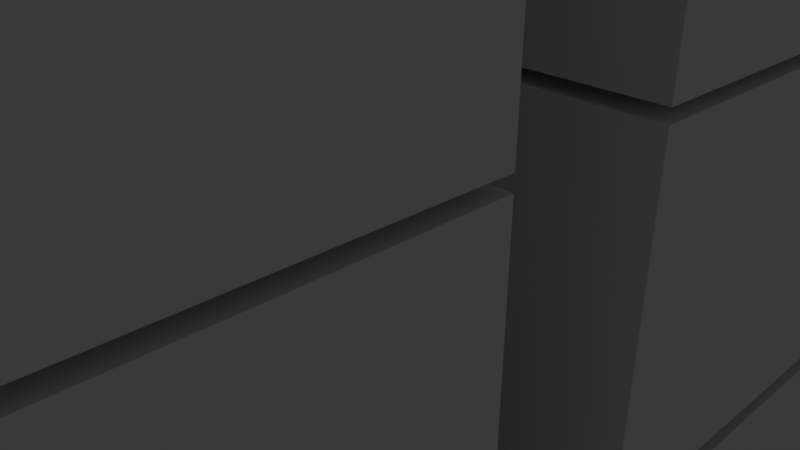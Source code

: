 # Source: pallet1.blend  (saved by Blender 2.79.0; exported with 4.5.12 LTS)
import bpy
from mathutils import Matrix  # noqa: F401  (used for matrix-valued properties, if any)

bpy.ops.wm.read_factory_settings(use_empty=True)
scene = bpy.context.scene
scene.name = 'Scene'

# ---- collections
col_collection_1 = bpy.data.collections.new('Collection 1'); scene.collection.children.link(col_collection_1)

# ---- materials (node trees are filled in below, after node groups)
mat_material = bpy.data.materials.new('Material')
mat_material.alpha_threshold = 0.0
mat_material.use_transparent_shadow = False
mat_material.diffuse_color = (0.2019, 0.08752, 0.009402, 1.0)
mat_material.roughness = 0.5
mat_material.line_color = (0.0, 0.0, 0.0, 1.0)

# ---- material node trees

# ---- world
world_world = bpy.data.worlds.new('World'); scene.world = world_world
world_world.color = (0.05088, 0.05088, 0.05088)
world_world.use_sun_shadow = False
world_world.sun_shadow_jitter_overblur = 0.0
world_world.cycles.sampling_method = 'MANUAL'

# ---- cameras
cam_camera = bpy.data.cameras.new('Camera')
cam_camera.clip_end = 100.0
cam_camera.lens = 35.0
cam_camera.sensor_width = 32.0
cam_camera.sensor_height = 18.0
cam_camera.ortho_scale = 7.314
cam_camera.dof.focus_distance = 0.0
cam_camera.dof.aperture_fstop = 128.0

# ---- lights
light_lamp = bpy.data.lights.new('Lamp', 'POINT')
light_lamp.transmission_factor = 0.0
light_lamp.cutoff_distance = 30.0
light_lamp.energy = 100.0
light_lamp.shadow_buffer_clip_start = 1.001
light_lamp.shadow_soft_size = 0.1
light_lamp.shadow_maximum_resolution = 0.006
light_lamp.use_absolute_resolution = True

# ---- meshes
me_cube_031 = bpy.data.meshes.new('Cube.031')
me_cube_031.from_pydata([(-1.0, -1.0, -1.0), (-1.0, -1.0, 1.0), (-1.0, 1.0, -1.0), (-1.0, 1.0, 1.0), (1.0, -1.0, -1.0), (1.0, -1.0, 1.0), (1.0, 1.0, -1.0), (1.0, 1.0, 1.0)], [], [(0, 1, 3, 2), (2, 3, 7, 6), (6, 7, 5, 4), (4, 5, 1, 0), (2, 6, 4, 0), (7, 3, 1, 5)])
me_cube_031.use_remesh_preserve_volume = False
me_cube_031.use_remesh_preserve_attributes = False
me_cube_031.use_mirror_vertex_groups = False
me_cube_031.update()
me_cube_030 = bpy.data.meshes.new('Cube.030')
me_cube_030.from_pydata([(-1.0, -1.0, -1.0), (-1.0, -1.0, 1.0), (-1.0, 1.0, -1.0), (-1.0, 1.0, 1.0), (1.0, -1.0, -1.0), (1.0, -1.0, 1.0), (1.0, 1.0, -1.0), (1.0, 1.0, 1.0)], [], [(0, 1, 3, 2), (2, 3, 7, 6), (6, 7, 5, 4), (4, 5, 1, 0), (2, 6, 4, 0), (7, 3, 1, 5)])
me_cube_030.use_remesh_preserve_volume = False
me_cube_030.use_remesh_preserve_attributes = False
me_cube_030.use_mirror_vertex_groups = False
me_cube_030.update()
me_cube_029 = bpy.data.meshes.new('Cube.029')
me_cube_029.from_pydata([(-1.0, -1.0, -1.0), (-1.0, -1.0, 1.0), (-1.0, 1.0, -1.0), (-1.0, 1.0, 1.0), (1.0, -1.0, -1.0), (1.0, -1.0, 1.0), (1.0, 1.0, -1.0), (1.0, 1.0, 1.0)], [], [(0, 1, 3, 2), (2, 3, 7, 6), (6, 7, 5, 4), (4, 5, 1, 0), (2, 6, 4, 0), (7, 3, 1, 5)])
me_cube_029.use_remesh_preserve_volume = False
me_cube_029.use_remesh_preserve_attributes = False
me_cube_029.use_mirror_vertex_groups = False
me_cube_029.update()
me_cube_028 = bpy.data.meshes.new('Cube.028')
me_cube_028.from_pydata([(-1.0, -1.0, -1.0), (-1.0, -1.0, 1.0), (-1.0, 1.0, -1.0), (-1.0, 1.0, 1.0), (1.0, -1.0, -1.0), (1.0, -1.0, 1.0), (1.0, 1.0, -1.0), (1.0, 1.0, 1.0)], [], [(0, 1, 3, 2), (2, 3, 7, 6), (6, 7, 5, 4), (4, 5, 1, 0), (2, 6, 4, 0), (7, 3, 1, 5)])
me_cube_028.use_remesh_preserve_volume = False
me_cube_028.use_remesh_preserve_attributes = False
me_cube_028.use_mirror_vertex_groups = False
me_cube_028.update()
me_cube_027 = bpy.data.meshes.new('Cube.027')
me_cube_027.from_pydata([(-1.0, -1.0, -1.0), (-1.0, -1.0, 1.0), (-1.0, 1.0, -1.0), (-1.0, 1.0, 1.0), (1.0, -1.0, -1.0), (1.0, -1.0, 1.0), (1.0, 1.0, -1.0), (1.0, 1.0, 1.0)], [], [(0, 1, 3, 2), (2, 3, 7, 6), (6, 7, 5, 4), (4, 5, 1, 0), (2, 6, 4, 0), (7, 3, 1, 5)])
me_cube_027.use_remesh_preserve_volume = False
me_cube_027.use_remesh_preserve_attributes = False
me_cube_027.use_mirror_vertex_groups = False
me_cube_027.update()
me_cube_026 = bpy.data.meshes.new('Cube.026')
me_cube_026.from_pydata([(-1.0, -1.0, -1.0), (-1.0, -1.0, 1.0), (-1.0, 1.0, -1.0), (-1.0, 1.0, 1.0), (1.0, -1.0, -1.0), (1.0, -1.0, 1.0), (1.0, 1.0, -1.0), (1.0, 1.0, 1.0)], [], [(0, 1, 3, 2), (2, 3, 7, 6), (6, 7, 5, 4), (4, 5, 1, 0), (2, 6, 4, 0), (7, 3, 1, 5)])
me_cube_026.use_remesh_preserve_volume = False
me_cube_026.use_remesh_preserve_attributes = False
me_cube_026.use_mirror_vertex_groups = False
me_cube_026.update()
me_cube_025 = bpy.data.meshes.new('Cube.025')
me_cube_025.from_pydata([(-1.0, -1.0, -1.0), (-1.0, -1.0, 1.0), (-1.0, 1.0, -1.0), (-1.0, 1.0, 1.0), (1.0, -1.0, -1.0), (1.0, -1.0, 1.0), (1.0, 1.0, -1.0), (1.0, 1.0, 1.0)], [], [(0, 1, 3, 2), (2, 3, 7, 6), (6, 7, 5, 4), (4, 5, 1, 0), (2, 6, 4, 0), (7, 3, 1, 5)])
me_cube_025.use_remesh_preserve_volume = False
me_cube_025.use_remesh_preserve_attributes = False
me_cube_025.use_mirror_vertex_groups = False
me_cube_025.update()
me_cube_024 = bpy.data.meshes.new('Cube.024')
me_cube_024.from_pydata([(-1.0, -1.0, -1.0), (-1.0, -1.0, 1.0), (-1.0, 1.0, -1.0), (-1.0, 1.0, 1.0), (1.0, -1.0, -1.0), (1.0, -1.0, 1.0), (1.0, 1.0, -1.0), (1.0, 1.0, 1.0)], [], [(0, 1, 3, 2), (2, 3, 7, 6), (6, 7, 5, 4), (4, 5, 1, 0), (2, 6, 4, 0), (7, 3, 1, 5)])
me_cube_024.use_remesh_preserve_volume = False
me_cube_024.use_remesh_preserve_attributes = False
me_cube_024.use_mirror_vertex_groups = False
me_cube_024.update()
me_cube_023 = bpy.data.meshes.new('Cube.023')
me_cube_023.from_pydata([(-1.0, -1.0, -1.0), (-1.0, -1.0, 1.0), (-1.0, 1.0, -1.0), (-1.0, 1.0, 1.0), (1.0, -1.0, -1.0), (1.0, -1.0, 1.0), (1.0, 1.0, -1.0), (1.0, 1.0, 1.0)], [], [(0, 1, 3, 2), (2, 3, 7, 6), (6, 7, 5, 4), (4, 5, 1, 0), (2, 6, 4, 0), (7, 3, 1, 5)])
me_cube_023.use_remesh_preserve_volume = False
me_cube_023.use_remesh_preserve_attributes = False
me_cube_023.use_mirror_vertex_groups = False
me_cube_023.update()
me_cube_022 = bpy.data.meshes.new('Cube.022')
me_cube_022.from_pydata([(-1.0, -1.0, -1.0), (-1.0, -1.0, 1.0), (-1.0, 1.0, -1.0), (-1.0, 1.0, 1.0), (1.0, -1.0, -1.0), (1.0, -1.0, 1.0), (1.0, 1.0, -1.0), (1.0, 1.0, 1.0)], [], [(0, 1, 3, 2), (2, 3, 7, 6), (6, 7, 5, 4), (4, 5, 1, 0), (2, 6, 4, 0), (7, 3, 1, 5)])
me_cube_022.use_remesh_preserve_volume = False
me_cube_022.use_remesh_preserve_attributes = False
me_cube_022.use_mirror_vertex_groups = False
me_cube_022.update()
me_cube_021 = bpy.data.meshes.new('Cube.021')
me_cube_021.from_pydata([(-1.0, -1.0, -1.0), (-1.0, -1.0, 1.0), (-1.0, 1.0, -1.0), (-1.0, 1.0, 1.0), (1.0, -1.0, -1.0), (1.0, -1.0, 1.0), (1.0, 1.0, -1.0), (1.0, 1.0, 1.0)], [], [(0, 1, 3, 2), (2, 3, 7, 6), (6, 7, 5, 4), (4, 5, 1, 0), (2, 6, 4, 0), (7, 3, 1, 5)])
me_cube_021.use_remesh_preserve_volume = False
me_cube_021.use_remesh_preserve_attributes = False
me_cube_021.use_mirror_vertex_groups = False
me_cube_021.update()
me_cube_020 = bpy.data.meshes.new('Cube.020')
me_cube_020.from_pydata([(-1.0, -1.0, -1.0), (-1.0, -1.0, 1.0), (-1.0, 1.0, -1.0), (-1.0, 1.0, 1.0), (1.0, -1.0, -1.0), (1.0, -1.0, 1.0), (1.0, 1.0, -1.0), (1.0, 1.0, 1.0)], [], [(0, 1, 3, 2), (2, 3, 7, 6), (6, 7, 5, 4), (4, 5, 1, 0), (2, 6, 4, 0), (7, 3, 1, 5)])
me_cube_020.use_remesh_preserve_volume = False
me_cube_020.use_remesh_preserve_attributes = False
me_cube_020.use_mirror_vertex_groups = False
me_cube_020.update()
me_cube_019 = bpy.data.meshes.new('Cube.019')
me_cube_019.from_pydata([(-1.0, -1.0, -1.0), (-1.0, -1.0, 1.0), (-1.0, 1.0, -1.0), (-1.0, 1.0, 1.0), (1.0, -1.0, -1.0), (1.0, -1.0, 1.0), (1.0, 1.0, -1.0), (1.0, 1.0, 1.0)], [], [(0, 1, 3, 2), (2, 3, 7, 6), (6, 7, 5, 4), (4, 5, 1, 0), (2, 6, 4, 0), (7, 3, 1, 5)])
me_cube_019.use_remesh_preserve_volume = False
me_cube_019.use_remesh_preserve_attributes = False
me_cube_019.use_mirror_vertex_groups = False
me_cube_019.update()
me_cube_018 = bpy.data.meshes.new('Cube.018')
me_cube_018.from_pydata([(-1.0, -1.0, -1.0), (-1.0, -1.0, 1.0), (-1.0, 1.0, -1.0), (-1.0, 1.0, 1.0), (1.0, -1.0, -1.0), (1.0, -1.0, 1.0), (1.0, 1.0, -1.0), (1.0, 1.0, 1.0)], [], [(0, 1, 3, 2), (2, 3, 7, 6), (6, 7, 5, 4), (4, 5, 1, 0), (2, 6, 4, 0), (7, 3, 1, 5)])
me_cube_018.use_remesh_preserve_volume = False
me_cube_018.use_remesh_preserve_attributes = False
me_cube_018.use_mirror_vertex_groups = False
me_cube_018.update()
me_cube_017 = bpy.data.meshes.new('Cube.017')
me_cube_017.from_pydata([(-1.0, -1.0, -1.0), (-1.0, -1.0, 1.0), (-1.0, 1.0, -1.0), (-1.0, 1.0, 1.0), (1.0, -1.0, -1.0), (1.0, -1.0, 1.0), (1.0, 1.0, -1.0), (1.0, 1.0, 1.0)], [], [(0, 1, 3, 2), (2, 3, 7, 6), (6, 7, 5, 4), (4, 5, 1, 0), (2, 6, 4, 0), (7, 3, 1, 5)])
me_cube_017.use_remesh_preserve_volume = False
me_cube_017.use_remesh_preserve_attributes = False
me_cube_017.use_mirror_vertex_groups = False
me_cube_017.update()
me_cube_016 = bpy.data.meshes.new('Cube.016')
me_cube_016.from_pydata([(-1.0, -1.0, -1.0), (-1.0, -1.0, 1.0), (-1.0, 1.0, -1.0), (-1.0, 1.0, 1.0), (1.0, -1.0, -1.0), (1.0, -1.0, 1.0), (1.0, 1.0, -1.0), (1.0, 1.0, 1.0)], [], [(0, 1, 3, 2), (2, 3, 7, 6), (6, 7, 5, 4), (4, 5, 1, 0), (2, 6, 4, 0), (7, 3, 1, 5)])
me_cube_016.use_remesh_preserve_volume = False
me_cube_016.use_remesh_preserve_attributes = False
me_cube_016.use_mirror_vertex_groups = False
me_cube_016.update()
me_cube_015 = bpy.data.meshes.new('Cube.015')
me_cube_015.from_pydata([(-1.0, -1.0, -1.0), (-1.0, -1.0, 1.0), (-1.0, 1.0, -1.0), (-1.0, 1.0, 1.0), (1.0, -1.0, -1.0), (1.0, -1.0, 1.0), (1.0, 1.0, -1.0), (1.0, 1.0, 1.0)], [], [(0, 1, 3, 2), (2, 3, 7, 6), (6, 7, 5, 4), (4, 5, 1, 0), (2, 6, 4, 0), (7, 3, 1, 5)])
me_cube_015.use_remesh_preserve_volume = False
me_cube_015.use_remesh_preserve_attributes = False
me_cube_015.use_mirror_vertex_groups = False
me_cube_015.update()
me_cube_014 = bpy.data.meshes.new('Cube.014')
me_cube_014.from_pydata([(-1.0, -1.0, -1.0), (-1.0, -1.0, 1.0), (-1.0, 1.0, -1.0), (-1.0, 1.0, 1.0), (1.0, -1.0, -1.0), (1.0, -1.0, 1.0), (1.0, 1.0, -1.0), (1.0, 1.0, 1.0)], [], [(0, 1, 3, 2), (2, 3, 7, 6), (6, 7, 5, 4), (4, 5, 1, 0), (2, 6, 4, 0), (7, 3, 1, 5)])
me_cube_014.use_remesh_preserve_volume = False
me_cube_014.use_remesh_preserve_attributes = False
me_cube_014.use_mirror_vertex_groups = False
me_cube_014.update()
me_cube_013 = bpy.data.meshes.new('Cube.013')
me_cube_013.from_pydata([(1.0, 1.0, -1.0), (1.0, -1.0, -1.0), (-1.0, -1.0, -1.0), (-1.0, 1.0, -1.0), (1.0, 1.0, 1.0), (1.0, -1.0, 1.0), (-1.0, -1.0, 1.0), (-1.0, 1.0, 1.0)], [], [(0, 1, 2, 3), (4, 7, 6, 5), (0, 4, 5, 1), (1, 5, 6, 2), (2, 6, 7, 3), (4, 0, 3, 7)])
me_cube_013.materials.append(mat_material)
me_cube_013.use_remesh_preserve_volume = False
me_cube_013.use_remesh_preserve_attributes = False
me_cube_013.use_mirror_vertex_groups = False
me_cube_013.update()
me_cube = bpy.data.meshes.new('Cube')
me_cube.from_pydata([(1.0, 1.0, -1.0), (1.0, -1.0, -1.0), (-1.0, -1.0, -1.0), (-1.0, 1.0, -1.0), (1.0, 1.0, 1.0), (1.0, -1.0, 1.0), (-1.0, -1.0, 1.0), (-1.0, 1.0, 1.0)], [], [(0, 1, 2, 3), (4, 7, 6, 5), (0, 4, 5, 1), (1, 5, 6, 2), (2, 6, 7, 3), (4, 0, 3, 7)])
me_cube.materials.append(mat_material)
me_cube.use_remesh_preserve_volume = False
me_cube.use_remesh_preserve_attributes = False
me_cube.use_mirror_vertex_groups = False
me_cube.update()
me_cube_012 = bpy.data.meshes.new('Cube.012')
me_cube_012.from_pydata([(1.0, 1.0, -1.0), (1.0, -1.0, -1.0), (-1.0, -1.0, -1.0), (-1.0, 1.0, -1.0), (1.0, 1.0, 1.0), (1.0, -1.0, 1.0), (-1.0, -1.0, 1.0), (-1.0, 1.0, 1.0)], [], [(0, 1, 2, 3), (4, 7, 6, 5), (0, 4, 5, 1), (1, 5, 6, 2), (2, 6, 7, 3), (4, 0, 3, 7)])
me_cube_012.materials.append(mat_material)
me_cube_012.use_remesh_preserve_volume = False
me_cube_012.use_remesh_preserve_attributes = False
me_cube_012.use_mirror_vertex_groups = False
me_cube_012.update()
me_cube_011 = bpy.data.meshes.new('Cube.011')
me_cube_011.from_pydata([(1.0, 1.0, -1.0), (1.0, -1.0, -1.0), (-1.0, -1.0, -1.0), (-1.0, 1.0, -1.0), (1.0, 1.0, 1.0), (1.0, -1.0, 1.0), (-1.0, -1.0, 1.0), (-1.0, 1.0, 1.0)], [], [(0, 1, 2, 3), (4, 7, 6, 5), (0, 4, 5, 1), (1, 5, 6, 2), (2, 6, 7, 3), (4, 0, 3, 7)])
me_cube_011.materials.append(mat_material)
me_cube_011.use_remesh_preserve_volume = False
me_cube_011.use_remesh_preserve_attributes = False
me_cube_011.use_mirror_vertex_groups = False
me_cube_011.update()
me_cube_010 = bpy.data.meshes.new('Cube.010')
me_cube_010.from_pydata([(1.0, 1.0, -1.0), (1.0, -1.0, -1.0), (-1.0, -1.0, -1.0), (-1.0, 1.0, -1.0), (1.0, 1.0, 1.0), (1.0, -1.0, 1.0), (-1.0, -1.0, 1.0), (-1.0, 1.0, 1.0)], [], [(0, 1, 2, 3), (4, 7, 6, 5), (0, 4, 5, 1), (1, 5, 6, 2), (2, 6, 7, 3), (4, 0, 3, 7)])
me_cube_010.materials.append(mat_material)
me_cube_010.use_remesh_preserve_volume = False
me_cube_010.use_remesh_preserve_attributes = False
me_cube_010.use_mirror_vertex_groups = False
me_cube_010.update()
me_cube_009 = bpy.data.meshes.new('Cube.009')
me_cube_009.from_pydata([(1.0, 1.0, -1.0), (1.0, -1.0, -1.0), (-1.0, -1.0, -1.0), (-1.0, 1.0, -1.0), (1.0, 1.0, 1.0), (1.0, -1.0, 1.0), (-1.0, -1.0, 1.0), (-1.0, 1.0, 1.0)], [], [(0, 1, 2, 3), (4, 7, 6, 5), (0, 4, 5, 1), (1, 5, 6, 2), (2, 6, 7, 3), (4, 0, 3, 7)])
me_cube_009.materials.append(mat_material)
me_cube_009.use_remesh_preserve_volume = False
me_cube_009.use_remesh_preserve_attributes = False
me_cube_009.use_mirror_vertex_groups = False
me_cube_009.update()
me_cube_008 = bpy.data.meshes.new('Cube.008')
me_cube_008.from_pydata([(1.0, 1.0, -1.0), (1.0, -1.0, -1.0), (-1.0, -1.0, -1.0), (-1.0, 1.0, -1.0), (1.0, 1.0, 1.0), (1.0, -1.0, 1.0), (-1.0, -1.0, 1.0), (-1.0, 1.0, 1.0)], [], [(0, 1, 2, 3), (4, 7, 6, 5), (0, 4, 5, 1), (1, 5, 6, 2), (2, 6, 7, 3), (4, 0, 3, 7)])
me_cube_008.materials.append(mat_material)
me_cube_008.use_remesh_preserve_volume = False
me_cube_008.use_remesh_preserve_attributes = False
me_cube_008.use_mirror_vertex_groups = False
me_cube_008.update()
me_cube_007 = bpy.data.meshes.new('Cube.007')
me_cube_007.from_pydata([(1.0, 1.0, -1.0), (1.0, -1.0, -1.0), (-1.0, -1.0, -1.0), (-1.0, 1.0, -1.0), (1.0, 1.0, 1.0), (1.0, -1.0, 1.0), (-1.0, -1.0, 1.0), (-1.0, 1.0, 1.0)], [], [(0, 1, 2, 3), (4, 7, 6, 5), (0, 4, 5, 1), (1, 5, 6, 2), (2, 6, 7, 3), (4, 0, 3, 7)])
me_cube_007.materials.append(mat_material)
me_cube_007.use_remesh_preserve_volume = False
me_cube_007.use_remesh_preserve_attributes = False
me_cube_007.use_mirror_vertex_groups = False
me_cube_007.update()
me_cube_006 = bpy.data.meshes.new('Cube.006')
me_cube_006.from_pydata([(1.0, 1.0, -1.0), (1.0, -1.0, -1.0), (-1.0, -1.0, -1.0), (-1.0, 1.0, -1.0), (1.0, 1.0, 1.0), (1.0, -1.0, 1.0), (-1.0, -1.0, 1.0), (-1.0, 1.0, 1.0)], [], [(0, 1, 2, 3), (4, 7, 6, 5), (0, 4, 5, 1), (1, 5, 6, 2), (2, 6, 7, 3), (4, 0, 3, 7)])
me_cube_006.materials.append(mat_material)
me_cube_006.use_remesh_preserve_volume = False
me_cube_006.use_remesh_preserve_attributes = False
me_cube_006.use_mirror_vertex_groups = False
me_cube_006.update()
me_cube_005 = bpy.data.meshes.new('Cube.005')
me_cube_005.from_pydata([(1.0, 1.0, -1.0), (1.0, -1.0, -1.0), (-1.0, -1.0, -1.0), (-1.0, 1.0, -1.0), (1.0, 1.0, 1.0), (1.0, -1.0, 1.0), (-1.0, -1.0, 1.0), (-1.0, 1.0, 1.0)], [], [(0, 1, 2, 3), (4, 7, 6, 5), (0, 4, 5, 1), (1, 5, 6, 2), (2, 6, 7, 3), (4, 0, 3, 7)])
me_cube_005.materials.append(mat_material)
me_cube_005.use_remesh_preserve_volume = False
me_cube_005.use_remesh_preserve_attributes = False
me_cube_005.use_mirror_vertex_groups = False
me_cube_005.update()
me_cube_004 = bpy.data.meshes.new('Cube.004')
me_cube_004.from_pydata([(1.0, 1.0, -1.0), (1.0, -1.0, -1.0), (-1.0, -1.0, -1.0), (-1.0, 1.0, -1.0), (1.0, 1.0, 1.0), (1.0, -1.0, 1.0), (-1.0, -1.0, 1.0), (-1.0, 1.0, 1.0)], [], [(0, 1, 2, 3), (4, 7, 6, 5), (0, 4, 5, 1), (1, 5, 6, 2), (2, 6, 7, 3), (4, 0, 3, 7)])
me_cube_004.materials.append(mat_material)
me_cube_004.use_remesh_preserve_volume = False
me_cube_004.use_remesh_preserve_attributes = False
me_cube_004.use_mirror_vertex_groups = False
me_cube_004.update()
me_cube_003 = bpy.data.meshes.new('Cube.003')
me_cube_003.from_pydata([(1.0, 1.0, -1.0), (1.0, -1.0, -1.0), (-1.0, -1.0, -1.0), (-1.0, 1.0, -1.0), (1.0, 1.0, 1.0), (1.0, -1.0, 1.0), (-1.0, -1.0, 1.0), (-1.0, 1.0, 1.0)], [], [(0, 1, 2, 3), (4, 7, 6, 5), (0, 4, 5, 1), (1, 5, 6, 2), (2, 6, 7, 3), (4, 0, 3, 7)])
me_cube_003.materials.append(mat_material)
me_cube_003.use_remesh_preserve_volume = False
me_cube_003.use_remesh_preserve_attributes = False
me_cube_003.use_mirror_vertex_groups = False
me_cube_003.update()
me_cube_002 = bpy.data.meshes.new('Cube.002')
me_cube_002.from_pydata([(1.0, 1.0, -1.0), (1.0, -1.0, -1.0), (-1.0, -1.0, -1.0), (-1.0, 1.0, -1.0), (1.0, 1.0, 1.0), (1.0, -1.0, 1.0), (-1.0, -1.0, 1.0), (-1.0, 1.0, 1.0)], [], [(0, 1, 2, 3), (4, 7, 6, 5), (0, 4, 5, 1), (1, 5, 6, 2), (2, 6, 7, 3), (4, 0, 3, 7)])
me_cube_002.materials.append(mat_material)
me_cube_002.use_remesh_preserve_volume = False
me_cube_002.use_remesh_preserve_attributes = False
me_cube_002.use_mirror_vertex_groups = False
me_cube_002.update()
me_cube_001 = bpy.data.meshes.new('Cube.001')
me_cube_001.from_pydata([(1.0, 1.0, -1.0), (1.0, -1.0, -1.0), (-1.0, -1.0, -1.0), (-1.0, 1.0, -1.0), (1.0, 1.0, 1.0), (1.0, -1.0, 1.0), (-1.0, -1.0, 1.0), (-1.0, 1.0, 1.0)], [], [(0, 1, 2, 3), (4, 7, 6, 5), (0, 4, 5, 1), (1, 5, 6, 2), (2, 6, 7, 3), (4, 0, 3, 7)])
me_cube_001.materials.append(mat_material)
me_cube_001.use_remesh_preserve_volume = False
me_cube_001.use_remesh_preserve_attributes = False
me_cube_001.use_mirror_vertex_groups = False
me_cube_001.update()

# ---- objects
ob_cube_029 = bpy.data.objects.new('Cube.029', me_cube_031)
ob_cube_028 = bpy.data.objects.new('Cube.028', me_cube_030)
ob_cube_027 = bpy.data.objects.new('Cube.027', me_cube_029)
ob_cube_026 = bpy.data.objects.new('Cube.026', me_cube_028)
ob_cube_025 = bpy.data.objects.new('Cube.025', me_cube_027)
ob_cube_024 = bpy.data.objects.new('Cube.024', me_cube_026)
ob_cube_023 = bpy.data.objects.new('Cube.023', me_cube_025)
ob_cube_022 = bpy.data.objects.new('Cube.022', me_cube_024)
ob_cube_021 = bpy.data.objects.new('Cube.021', me_cube_023)
ob_cube_020 = bpy.data.objects.new('Cube.020', me_cube_022)
ob_cube_019 = bpy.data.objects.new('Cube.019', me_cube_021)
ob_cube_018 = bpy.data.objects.new('Cube.018', me_cube_020)
ob_cube_017 = bpy.data.objects.new('Cube.017', me_cube_019)
ob_cube_016 = bpy.data.objects.new('Cube.016', me_cube_018)
ob_cube_015 = bpy.data.objects.new('Cube.015', me_cube_017)
ob_cube_014 = bpy.data.objects.new('Cube.014', me_cube_016)
ob_cube_001 = bpy.data.objects.new('Cube.001', me_cube_015)
ob_cube = bpy.data.objects.new('Cube', me_cube_014)
ob_cube_013 = bpy.data.objects.new('Cube.013', me_cube_013)
ob_plank = bpy.data.objects.new('plank', me_cube)
ob_cube_012 = bpy.data.objects.new('Cube.012', me_cube_012)
ob_cube_011 = bpy.data.objects.new('Cube.011', me_cube_011)
ob_cube_010 = bpy.data.objects.new('Cube.010', me_cube_010)
ob_cube_009 = bpy.data.objects.new('Cube.009', me_cube_009)
ob_cube_008 = bpy.data.objects.new('Cube.008', me_cube_008)
ob_cube_007 = bpy.data.objects.new('Cube.007', me_cube_007)
ob_cube_006 = bpy.data.objects.new('Cube.006', me_cube_006)
ob_cube_005 = bpy.data.objects.new('Cube.005', me_cube_005)
ob_cube_004 = bpy.data.objects.new('Cube.004', me_cube_004)
ob_cube_003 = bpy.data.objects.new('Cube.003', me_cube_003)
ob_cube_002 = bpy.data.objects.new('Cube.002', me_cube_002)
ob_plank_001 = bpy.data.objects.new('plank.001', me_cube_001)
ob_lamp = bpy.data.objects.new('Lamp', light_lamp)
ob_camera = bpy.data.objects.new('Camera', cam_camera)

# ---- transforms, parenting, visibility, modifiers, constraints
ob_cube_029.location = (0.01836, 4.931, 0.6219)
ob_cube_029.rotation_euler = (0.0, -0.0, 1.571)
ob_cube_029.scale = (0.2686, 0.4007, 0.2507)
ob_cube_029.lineart.crease_threshold = 0.0
ob_cube_028.location = (0.01836, 4.931, 1.15)
ob_cube_028.rotation_euler = (0.0, -0.0, 1.571)
ob_cube_028.scale = (0.2686, 0.4007, 0.2507)
ob_cube_028.lineart.crease_threshold = 0.0
ob_cube_027.location = (0.01836, 4.931, 1.669)
ob_cube_027.rotation_euler = (0.0, -0.0, 1.571)
ob_cube_027.scale = (0.2686, 0.4007, 0.2507)
ob_cube_027.lineart.crease_threshold = 0.0
ob_cube_026.location = (-1.005, 4.931, 1.669)
ob_cube_026.rotation_euler = (0.0, -0.0, 1.571)
ob_cube_026.scale = (0.2686, 0.4007, 0.2507)
ob_cube_026.lineart.crease_threshold = 0.0
ob_cube_025.location = (-1.005, 4.931, 1.15)
ob_cube_025.rotation_euler = (0.0, -0.0, 1.571)
ob_cube_025.scale = (0.2686, 0.4007, 0.2507)
ob_cube_025.lineart.crease_threshold = 0.0
ob_cube_024.location = (-1.005, 4.931, 0.6219)
ob_cube_024.rotation_euler = (0.0, -0.0, 1.571)
ob_cube_024.scale = (0.2686, 0.4007, 0.2507)
ob_cube_024.lineart.crease_threshold = 0.0
ob_cube_023.location = (-1.005, 4.34, 0.6219)
ob_cube_023.rotation_euler = (0.0, -0.0, 1.571)
ob_cube_023.scale = (0.2686, 0.4007, 0.2507)
ob_cube_023.lineart.crease_threshold = 0.0
ob_cube_022.location = (-1.005, 4.34, 1.15)
ob_cube_022.rotation_euler = (0.0, -0.0, 1.571)
ob_cube_022.scale = (0.2686, 0.4007, 0.2507)
ob_cube_022.lineart.crease_threshold = 0.0
ob_cube_021.location = (-1.005, 4.34, 1.669)
ob_cube_021.rotation_euler = (0.0, -0.0, 1.571)
ob_cube_021.scale = (0.2686, 0.4007, 0.2507)
ob_cube_021.lineart.crease_threshold = 0.0
ob_cube_020.location = (0.01836, 4.34, 1.669)
ob_cube_020.rotation_euler = (0.0, -0.0, 1.571)
ob_cube_020.scale = (0.2686, 0.4007, 0.2507)
ob_cube_020.lineart.crease_threshold = 0.0
ob_cube_019.location = (0.01836, 4.34, 1.15)
ob_cube_019.rotation_euler = (0.0, -0.0, 1.571)
ob_cube_019.scale = (0.2686, 0.4007, 0.2507)
ob_cube_019.lineart.crease_threshold = 0.0
ob_cube_018.location = (0.01836, 4.34, 0.6219)
ob_cube_018.rotation_euler = (0.0, -0.0, 1.571)
ob_cube_018.scale = (0.2686, 0.4007, 0.2507)
ob_cube_018.lineart.crease_threshold = 0.0
ob_cube_017.location = (0.01836, 3.758, 0.6219)
ob_cube_017.rotation_euler = (0.0, -0.0, 1.571)
ob_cube_017.scale = (0.2686, 0.4007, 0.2507)
ob_cube_017.lineart.crease_threshold = 0.0
ob_cube_016.location = (0.01836, 3.758, 1.15)
ob_cube_016.rotation_euler = (0.0, -0.0, 1.571)
ob_cube_016.scale = (0.2686, 0.4007, 0.2507)
ob_cube_016.lineart.crease_threshold = 0.0
ob_cube_015.location = (0.01836, 3.758, 1.669)
ob_cube_015.rotation_euler = (0.0, -0.0, 1.571)
ob_cube_015.scale = (0.2686, 0.4007, 0.2507)
ob_cube_015.lineart.crease_threshold = 0.0
ob_cube_014.location = (-1.005, 3.758, 1.669)
ob_cube_014.rotation_euler = (0.0, -0.0, 1.571)
ob_cube_014.scale = (0.2686, 0.4007, 0.2507)
ob_cube_014.lineart.crease_threshold = 0.0
ob_cube_001.location = (-1.005, 3.758, 1.15)
ob_cube_001.rotation_euler = (0.0, -0.0, 1.571)
ob_cube_001.scale = (0.2686, 0.4007, 0.2507)
ob_cube_001.lineart.crease_threshold = 0.0
ob_cube.location = (-1.005, 3.758, 0.6219)
ob_cube.rotation_euler = (0.0, -0.0, 1.571)
ob_cube.scale = (0.2686, 0.4007, 0.2507)
ob_cube.lineart.crease_threshold = 0.0
ob_cube_013.location = (0.3311, 3.58, 0.1373)
ob_cube_013.rotation_euler = (1.571, -1.571, 0.0)
ob_cube_013.scale = (0.09793, 0.1434, 0.2454)
ob_cube_013.lock_rotations_4d = False
ob_cube_013.empty_display_type = 'ARROWS'
ob_cube_013.lineart.crease_threshold = 0.0
ob_plank.location = (-0.491, 3.546, 0.2972)
ob_plank.rotation_euler = (-0.0, -1.571, 0.0)
ob_plank.scale = (0.03488, 0.1434, 1.0)
ob_plank.lock_rotations_4d = False
ob_plank.empty_display_type = 'ARROWS'
ob_plank.lineart.crease_threshold = 0.0
ob_cube_012.parent = ob_plank
ob_cube_012.matrix_parent_inverse = Matrix(((28.67, 0.0, 0.0, 0.0), (0.0, 6.974, 0.0, 0.0), (0.0, 0.0, 1.0, 0.0), (0.0, 0.0, 0.0, 1.0)))
ob_cube_012.location = (-0.1599, 1.524, -0.822)
ob_cube_012.rotation_euler = (1.571, -0.0, 0.0)
ob_cube_012.scale = (0.09793, 0.1434, 0.2454)
ob_cube_012.lock_rotations_4d = False
ob_cube_012.empty_display_type = 'ARROWS'
ob_cube_012.lineart.crease_threshold = 0.0
ob_cube_011.parent = ob_plank
ob_cube_011.matrix_parent_inverse = Matrix(((28.67, 0.0, 0.0, 0.0), (0.0, 6.974, 0.0, 0.0), (0.0, 0.0, 1.0, 0.0), (0.0, 0.0, 0.0, 1.0)))
ob_cube_011.location = (-0.1599, 1.524, 0.7438)
ob_cube_011.rotation_euler = (1.571, -0.0, 0.0)
ob_cube_011.scale = (0.09793, 0.1434, 0.2454)
ob_cube_011.lock_rotations_4d = False
ob_cube_011.empty_display_type = 'ARROWS'
ob_cube_011.lineart.crease_threshold = 0.0
ob_cube_010.parent = ob_plank
ob_cube_010.matrix_parent_inverse = Matrix(((28.67, 0.0, 0.0, 0.0), (0.0, 6.974, 0.0, 0.0), (0.0, 0.0, 1.0, 0.0), (0.0, 0.0, 0.0, 1.0)))
ob_cube_010.location = (-0.1599, 0.0168, 0.7438)
ob_cube_010.rotation_euler = (1.571, -0.0, 0.0)
ob_cube_010.scale = (0.09793, 0.1434, 0.2454)
ob_cube_010.lock_rotations_4d = False
ob_cube_010.empty_display_type = 'ARROWS'
ob_cube_010.lineart.crease_threshold = 0.0
ob_cube_009.parent = ob_plank
ob_cube_009.matrix_parent_inverse = Matrix(((28.67, 0.0, 0.0, 0.0), (0.0, 6.974, 0.0, 0.0), (0.0, 0.0, 1.0, 0.0), (0.0, 0.0, 0.0, 1.0)))
ob_cube_009.location = (-0.2897, 0.8011, 0.7438)
ob_cube_009.rotation_euler = (1.571, -0.0, 0.0)
ob_cube_009.scale = (0.03488, 0.1434, 1.0)
ob_cube_009.lock_rotations_4d = False
ob_cube_009.empty_display_type = 'ARROWS'
ob_cube_009.lineart.crease_threshold = 0.0
ob_cube_008.parent = ob_plank
ob_cube_008.matrix_parent_inverse = Matrix(((28.67, 0.0, 0.0, 0.0), (0.0, 6.974, 0.0, 0.0), (0.0, 0.0, 1.0, 0.0), (0.0, 0.0, 0.0, 1.0)))
ob_cube_008.location = (-0.2897, 0.8011, -0.772)
ob_cube_008.rotation_euler = (1.571, -0.0, 0.0)
ob_cube_008.scale = (0.03488, 0.1434, 1.0)
ob_cube_008.lock_rotations_4d = False
ob_cube_008.empty_display_type = 'ARROWS'
ob_cube_008.lineart.crease_threshold = 0.0
ob_cube_007.parent = ob_plank
ob_cube_007.matrix_parent_inverse = Matrix(((28.67, 0.0, 0.0, 0.0), (0.0, 6.974, 0.0, 0.0), (0.0, 0.0, 1.0, 0.0), (0.0, 0.0, 0.0, 1.0)))
ob_cube_007.location = (-0.02866, 0.8011, -0.772)
ob_cube_007.rotation_euler = (1.571, -0.0, 0.0)
ob_cube_007.scale = (0.03488, 0.1434, 1.0)
ob_cube_007.lock_rotations_4d = False
ob_cube_007.empty_display_type = 'ARROWS'
ob_cube_007.lineart.crease_threshold = 0.0
ob_cube_006.parent = ob_plank
ob_cube_006.matrix_parent_inverse = Matrix(((28.67, 0.0, 0.0, 0.0), (0.0, 6.974, 0.0, 0.0), (0.0, 0.0, 1.0, 0.0), (0.0, 0.0, 0.0, 1.0)))
ob_cube_006.location = (-0.02866, 0.8011, 0.7587)
ob_cube_006.rotation_euler = (1.571, -0.0, 0.0)
ob_cube_006.scale = (0.03488, 0.1434, 1.0)
ob_cube_006.lock_rotations_4d = False
ob_cube_006.empty_display_type = 'ARROWS'
ob_cube_006.lineart.crease_threshold = 0.0
ob_cube_005.parent = ob_plank
ob_cube_005.matrix_parent_inverse = Matrix(((28.67, 0.0, 0.0, 0.0), (0.0, 6.974, 0.0, 0.0), (0.0, 0.0, 1.0, 0.0), (0.0, 0.0, 0.0, 1.0)))
ob_cube_005.location = (-0.02866, 0.8011, 0.0)
ob_cube_005.rotation_euler = (1.571, -0.0, 0.0)
ob_cube_005.scale = (0.03488, 0.1434, 1.0)
ob_cube_005.lock_rotations_4d = False
ob_cube_005.empty_display_type = 'ARROWS'
ob_cube_005.lineart.crease_threshold = 0.0
ob_cube_004.parent = ob_plank
ob_cube_004.matrix_parent_inverse = Matrix(((28.67, 0.0, 0.0, 0.0), (0.0, 6.974, 0.0, 0.0), (0.0, 0.0, 1.0, 0.0), (0.0, 0.0, 0.0, 1.0)))
ob_cube_004.location = (0.0, 1.564, 0.0)
ob_cube_004.scale = (0.03488, 0.1434, 1.0)
ob_cube_004.lock_rotations_4d = False
ob_cube_004.empty_display_type = 'ARROWS'
ob_cube_004.lineart.crease_threshold = 0.0
ob_cube_003.parent = ob_plank
ob_cube_003.matrix_parent_inverse = Matrix(((28.67, 0.0, 0.0, 0.0), (0.0, 6.974, 0.0, 0.0), (0.0, 0.0, 1.0, 0.0), (0.0, 0.0, 0.0, 1.0)))
ob_cube_003.location = (0.0, 1.176, 0.0)
ob_cube_003.scale = (0.03488, 0.1434, 1.0)
ob_cube_003.lock_rotations_4d = False
ob_cube_003.empty_display_type = 'ARROWS'
ob_cube_003.lineart.crease_threshold = 0.0
ob_cube_002.parent = ob_plank
ob_cube_002.matrix_parent_inverse = Matrix(((28.67, 0.0, 0.0, 0.0), (0.0, 6.974, 0.0, 0.0), (0.0, 0.0, 1.0, 0.0), (0.0, 0.0, 0.0, 1.0)))
ob_cube_002.location = (0.0, 0.778, 0.0)
ob_cube_002.scale = (0.03488, 0.1434, 1.0)
ob_cube_002.lock_rotations_4d = False
ob_cube_002.empty_display_type = 'ARROWS'
ob_cube_002.lineart.crease_threshold = 0.0
ob_plank_001.parent = ob_plank
ob_plank_001.matrix_parent_inverse = Matrix(((28.67, 0.0, 0.0, 0.0), (0.0, 6.974, 0.0, 0.0), (0.0, 0.0, 1.0, 0.0), (0.0, 0.0, 0.0, 1.0)))
ob_plank_001.location = (0.0, 0.379, 0.0)
ob_plank_001.scale = (0.03488, 0.1434, 1.0)
ob_plank_001.lock_rotations_4d = False
ob_plank_001.empty_display_type = 'ARROWS'
ob_plank_001.lineart.crease_threshold = 0.0
ob_lamp.location = (-2.909, 4.89, 1.819)
ob_lamp.rotation_euler = (0.6503, 0.05522, 3.437)
ob_lamp.scale = (0.3824, 0.2299, 0.2439)
ob_lamp.lock_rotations_4d = False
ob_lamp.empty_display_type = 'ARROWS'
ob_lamp.color = (0.0, 0.0, 0.0, 0.0)
ob_lamp.lineart.crease_threshold = 0.0
ob_camera.location = (0.1019, 5.586, 1.679)
ob_camera.rotation_euler = (1.109, -0.0, 2.386)
ob_camera.scale = (0.3042, 0.2606, 0.2858)
ob_camera.lock_rotations_4d = False
ob_camera.empty_display_type = 'ARROWS'
ob_camera.color = (0.0, 0.0, 0.0, 0.0)
ob_camera.display_type = 'WIRE'
ob_camera.lineart.crease_threshold = 0.0

# ---- collection membership
col_collection_1.objects.link(ob_cube_029)
col_collection_1.objects.link(ob_cube_028)
col_collection_1.objects.link(ob_cube_027)
col_collection_1.objects.link(ob_cube_026)
col_collection_1.objects.link(ob_cube_025)
col_collection_1.objects.link(ob_cube_024)
col_collection_1.objects.link(ob_cube_023)
col_collection_1.objects.link(ob_cube_022)
col_collection_1.objects.link(ob_cube_021)
col_collection_1.objects.link(ob_cube_020)
col_collection_1.objects.link(ob_cube_019)
col_collection_1.objects.link(ob_cube_018)
col_collection_1.objects.link(ob_cube_017)
col_collection_1.objects.link(ob_cube_016)
col_collection_1.objects.link(ob_cube_015)
col_collection_1.objects.link(ob_cube_014)
col_collection_1.objects.link(ob_cube_001)
col_collection_1.objects.link(ob_cube)
col_collection_1.objects.link(ob_cube_013)
col_collection_1.objects.link(ob_plank)
col_collection_1.objects.link(ob_cube_012)
col_collection_1.objects.link(ob_cube_011)
col_collection_1.objects.link(ob_cube_010)
col_collection_1.objects.link(ob_cube_009)
col_collection_1.objects.link(ob_cube_008)
col_collection_1.objects.link(ob_cube_007)
col_collection_1.objects.link(ob_cube_006)
col_collection_1.objects.link(ob_cube_005)
col_collection_1.objects.link(ob_cube_004)
col_collection_1.objects.link(ob_cube_003)
col_collection_1.objects.link(ob_cube_002)
col_collection_1.objects.link(ob_plank_001)
col_collection_1.objects.link(ob_lamp)
col_collection_1.objects.link(ob_camera)

# ---- scene / render settings (as saved in the file)
scene.camera = ob_camera
scene.frame_start = 1; scene.frame_end = 250; scene.frame_set(1)
scene.render.engine = 'BLENDER_EEVEE_NEXT'
scene.render.resolution_percentage = 50
scene.render.dither_intensity = 0.0
scene.cycles.use_denoising = False
scene.cycles.samples = 128
scene.cycles.sampling_pattern = 'TABULATED_SOBOL'
scene.cycles.use_adaptive_sampling = False
scene.cycles.use_light_tree = False
scene.cycles.blur_glossy = 0.0
scene.cycles.sample_clamp_indirect = 0.0
scene.view_settings.view_transform = 'Standard'
bpy.context.view_layer.update()
